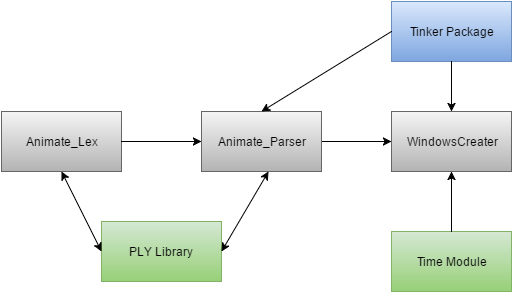

The diagram above was exported from draw.io. Its source (the exported page's mxGraphModel, read from the mxfile embedded in the PNG):
<mxGraphModel dx="876" dy="468" grid="1" gridSize="10" guides="1" tooltips="1" connect="1" arrows="1" fold="1" page="1" pageScale="1" pageWidth="826" pageHeight="1169" background="#ffffff" math="0" shadow="0">
  <root>
    <mxCell id="0" />
    <mxCell id="1" parent="0" />
    <mxCell id="9fef4c3aaa14459-1" value="Animate_Lex" style="whiteSpace=wrap;html=1;plain-gray" vertex="1" parent="1">
      <mxGeometry x="120" y="150" width="120" height="60" as="geometry" />
    </mxCell>
    <mxCell id="9fef4c3aaa14459-2" style="edgeStyle=orthogonalEdgeStyle;curved=1;rounded=0;html=1;exitX=1;exitY=0.5;entryX=0;entryY=0.5;jettySize=auto;orthogonalLoop=1;" edge="1" parent="1" source="9fef4c3aaa14459-3" target="9fef4c3aaa14459-4">
      <mxGeometry x="440" y="180" as="geometry" />
    </mxCell>
    <mxCell id="9fef4c3aaa14459-3" value="Animate_Parser" style="whiteSpace=wrap;html=1;plain-gray" vertex="1" parent="1">
      <mxGeometry x="320" y="150" width="120" height="60" as="geometry" />
    </mxCell>
    <mxCell id="9fef4c3aaa14459-4" value="WindowsCreater" style="whiteSpace=wrap;html=1;plain-gray" vertex="1" parent="1">
      <mxGeometry x="510" y="150" width="120" height="60" as="geometry" />
    </mxCell>
    <mxCell id="9fef4c3aaa14459-5" value="PLY Library" style="whiteSpace=wrap;html=1;plain-green" vertex="1" parent="1">
      <mxGeometry x="220" y="260" width="120" height="60" as="geometry" />
    </mxCell>
    <mxCell id="9fef4c3aaa14459-6" value="Time Module" style="whiteSpace=wrap;html=1;plain-green" vertex="1" parent="1">
      <mxGeometry x="510" y="270" width="120" height="60" as="geometry" />
    </mxCell>
    <mxCell id="9fef4c3aaa14459-7" value="Tinker Package" style="whiteSpace=wrap;html=1;plain-blue" vertex="1" parent="1">
      <mxGeometry x="510" y="40" width="120" height="60" as="geometry" />
    </mxCell>
    <mxCell id="9fef4c3aaa14459-8" style="edgeStyle=orthogonalEdgeStyle;curved=1;rounded=0;html=1;exitX=1;exitY=0.5;jettySize=auto;orthogonalLoop=1;" edge="1" parent="1" source="9fef4c3aaa14459-1" target="9fef4c3aaa14459-3">
      <mxGeometry x="240" y="180" as="geometry" />
    </mxCell>
    <mxCell id="9fef4c3aaa14459-9" value="" style="endArrow=classic;html=1;exitX=0;exitY=0.5;entryX=0.5;entryY=0;" edge="1" parent="1" source="9fef4c3aaa14459-7" target="9fef4c3aaa14459-3">
      <mxGeometry x="380" y="70" width="50" height="50" as="geometry">
        <mxPoint x="440" y="110" as="sourcePoint" />
        <mxPoint x="490" y="60" as="targetPoint" />
      </mxGeometry>
    </mxCell>
    <mxCell id="9fef4c3aaa14459-10" style="edgeStyle=orthogonalEdgeStyle;curved=1;rounded=0;html=1;exitX=0.5;exitY=1;entryX=0.5;entryY=0;jettySize=auto;orthogonalLoop=1;" edge="1" parent="1" source="9fef4c3aaa14459-7" target="9fef4c3aaa14459-4">
      <mxGeometry x="570" y="100" as="geometry" />
    </mxCell>
    <mxCell id="9fef4c3aaa14459-11" style="edgeStyle=orthogonalEdgeStyle;curved=1;rounded=0;html=1;exitX=0.5;exitY=0;entryX=0.5;entryY=1;jettySize=auto;orthogonalLoop=1;" edge="1" parent="1" source="9fef4c3aaa14459-6" target="9fef4c3aaa14459-4">
      <mxGeometry x="570" y="210" as="geometry" />
    </mxCell>
    <mxCell id="9fef4c3aaa14459-12" value="" style="endArrow=classic;startArrow=classic;html=1;entryX=0.5;entryY=1;exitX=0;exitY=0.5;" edge="1" parent="1" source="9fef4c3aaa14459-5" target="9fef4c3aaa14459-1">
      <mxGeometry x="180" y="210" width="50" height="50" as="geometry">
        <mxPoint x="140" y="300" as="sourcePoint" />
        <mxPoint x="190" y="250" as="targetPoint" />
      </mxGeometry>
    </mxCell>
    <mxCell id="9fef4c3aaa14459-13" value="" style="endArrow=classic;startArrow=classic;html=1;entryX=0.558;entryY=1;entryPerimeter=0;exitX=1;exitY=0.5;" edge="1" parent="1" source="9fef4c3aaa14459-5" target="9fef4c3aaa14459-3">
      <mxGeometry x="340" y="210" width="50" height="50" as="geometry">
        <mxPoint x="380" y="280" as="sourcePoint" />
        <mxPoint x="430" y="230" as="targetPoint" />
      </mxGeometry>
    </mxCell>
  </root>
</mxGraphModel>